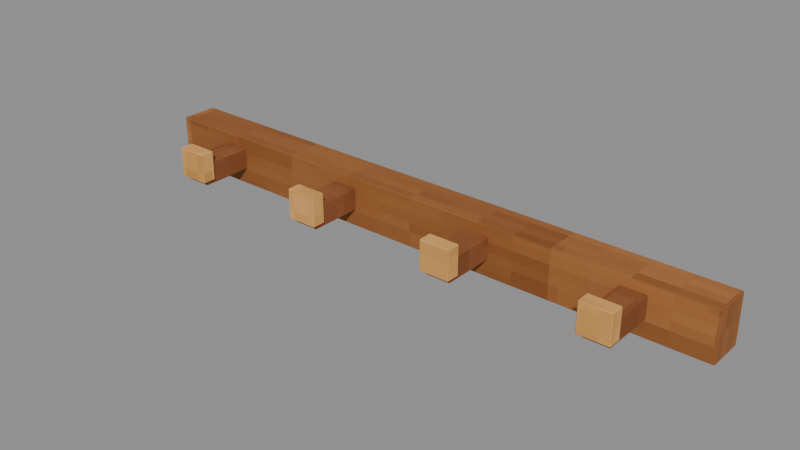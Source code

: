# Source: OakPegRail.blend  (saved by Blender 4.3.34; exported with 4.5.12 LTS)
import bpy
from mathutils import Matrix  # noqa: F401  (used for matrix-valued properties, if any)

bpy.ops.wm.read_factory_settings(use_empty=True)
scene = bpy.context.scene
scene.name = 'Prop'

# ---- collections
col_oakpegrail_asset = bpy.data.collections.new('OakPegRail asset'); scene.collection.children.link(col_oakpegrail_asset)

# ---- images (referenced by path relative to the original .blend; pixels are not part of the script)
import os
ASSET_DIR = os.environ.get("B2B_ASSET_DIR", "")  # directory of the original .blend (textures are referenced by path, not embedded)
HERE = os.path.dirname(os.path.abspath(__file__))  # packed textures are extracted next to this script under _unpacked/

def load_image(name, relpath, width, height, colorspace="sRGB"):
    """Load a texture the original file referenced (path relative to the .blend, or extracted next to this script)."""
    p = next((c for c in (os.path.join(HERE, relpath), os.path.join(ASSET_DIR, relpath)) if relpath and os.path.exists(c)), "")
    if p:
        img = bpy.data.images.load(p, check_existing=True)
        img.name = name
    else:  # same state as the original file: an image datablock whose file is absent (Cycles renders it pink)
        img = bpy.data.images.new(name, width, height)
        img.source = "FILE"
        img.filepath = "//" + (relpath or name)
    img.colorspace_settings.name = colorspace
    return img
img_minecraft___shelf_oak = load_image('Minecraft • Shelf oak', '_unpacked/Shelf_oak.d4328b0c.png', 64, 64, 'sRGB')
img_minecraft___cut_timber = load_image('Minecraft • Cut timber', '_unpacked/Cut_timber.4b9fd4d1.png', 64, 64, 'sRGB')
img_minecraft___peg = load_image('Minecraft • Peg', '_unpacked/Peg.73737573.png', 64, 64, 'sRGB')

# ---- materials (node trees are filled in below, after node groups)
mat_minecraft___shelf_oak = bpy.data.materials.new('Minecraft / Shelf oak')
mat_minecraft___shelf_oak.diffuse_color = (0.5725, 0.3451, 0.1529, 1.0)
mat_minecraft___cut_timber = bpy.data.materials.new('Minecraft / Cut timber')
mat_minecraft___cut_timber.diffuse_color = (0.5294, 0.302, 0.1451, 1.0)
mat_minecraft___peg = bpy.data.materials.new('Minecraft / Peg')
mat_minecraft___peg.diffuse_color = (0.8784, 0.651, 0.3686, 1.0)

# ---- material node trees
mat_minecraft___shelf_oak.use_nodes = True; mat_minecraft___shelf_oak.node_tree.nodes.clear()
_N = mat_minecraft___shelf_oak.node_tree.nodes; _L = mat_minecraft___shelf_oak.node_tree.links
n0 = _N.new('ShaderNodeBsdfPrincipled'); n0.name = 'Principled BSDF'; n0.location = (10, 300)
n0.inputs[2].default_value = 0.85
n1 = _N.new('ShaderNodeOutputMaterial'); n1.name = 'Material Output'; n1.location = (300, 300)
n2 = _N.new('ShaderNodeTexImage'); n2.name = 'Image Texture'; n2.location = (-580, 280)
n2.image = img_minecraft___shelf_oak
n2.interpolation = 'Closest'
_L.new(n0.outputs[0], n1.inputs[0])
_L.new(n2.outputs[0], n0.inputs[0])
n1.is_active_output = True
mat_minecraft___cut_timber.use_nodes = True; mat_minecraft___cut_timber.node_tree.nodes.clear()
_N = mat_minecraft___cut_timber.node_tree.nodes; _L = mat_minecraft___cut_timber.node_tree.links
n0 = _N.new('ShaderNodeBsdfPrincipled'); n0.name = 'Principled BSDF'; n0.location = (10, 300)
n0.inputs[2].default_value = 0.85
n1 = _N.new('ShaderNodeOutputMaterial'); n1.name = 'Material Output'; n1.location = (300, 300)
n2 = _N.new('ShaderNodeTexImage'); n2.name = 'Image Texture'; n2.location = (-580, 280)
n2.image = img_minecraft___cut_timber
n2.interpolation = 'Closest'
_L.new(n0.outputs[0], n1.inputs[0])
_L.new(n2.outputs[0], n0.inputs[0])
n1.is_active_output = True
mat_minecraft___peg.use_nodes = True; mat_minecraft___peg.node_tree.nodes.clear()
_N = mat_minecraft___peg.node_tree.nodes; _L = mat_minecraft___peg.node_tree.links
n0 = _N.new('ShaderNodeBsdfPrincipled'); n0.name = 'Principled BSDF'; n0.location = (10, 300)
n0.inputs[2].default_value = 0.85
n1 = _N.new('ShaderNodeOutputMaterial'); n1.name = 'Material Output'; n1.location = (300, 300)
n2 = _N.new('ShaderNodeTexImage'); n2.name = 'Image Texture'; n2.location = (-580, 280)
n2.image = img_minecraft___peg
n2.interpolation = 'Closest'
_L.new(n0.outputs[0], n1.inputs[0])
_L.new(n2.outputs[0], n0.inputs[0])
n1.is_active_output = True

# ---- meshes
me_oakpegrail_oak_back = bpy.data.meshes.new('OakPegRail.Oak-back')
me_oakpegrail_oak_back.from_pydata([(-0.635, -0.0395, -0.0525), (0.635, -0.0395, -0.0525), (0.635, 0.0395, -0.0525), (-0.635, 0.0395, -0.0525), (-0.635, -0.0395, 0.0525), (0.635, -0.0395, 0.0525), (0.635, 0.0395, 0.0525), (-0.635, 0.0395, 0.0525)], [], [(0, 3, 2, 1), (4, 5, 6, 7), (0, 1, 5, 4), (1, 2, 6, 5), (2, 3, 7, 6), (3, 0, 4, 7)])
_uv = me_oakpegrail_oak_back.uv_layers.new(name='UV0.Surface')
_uv.uv.foreach_set('vector', [-0.01249, 0.2963, -0.01249, 0.3595, 1.004, 0.3595, 1.004, 0.2963, -0.01249, 0.2963, 1.004, 0.2963, 1.004, 0.3595, -0.01249, 0.3595, -0.01249, 0.2859, 1.004, 0.2859, 1.004, 0.3699, -0.01249, 0.3699, 0.4535, 0.2963, 0.4535, 0.3595, 0.5375, 0.3595, 0.5375, 0.2963, 1.004, 0.2859, -0.01249, 0.2859, -0.01249, 0.3699, 1.004, 0.3699, 0.4535, 0.3595, 0.4535, 0.2963, 0.5375, 0.2963, 0.5375, 0.3595])
_uv.active_render = True
_uv = me_oakpegrail_oak_back.uv_layers.new(name='UV1.Paint')
_uv.uv.foreach_set('vector', [0.3454, 3.193e-08, 0.4633, 3.663e-08, 0.4633, 1.0, 0.3454, 1.0, 0.4793, 1.0, 0.4793, 3.71e-08, 0.5972, 4.179e-08, 0.5972, 1.0, 0.1567, 2.442e-08, 0.1567, 1.0, 0.0, 1.0, 1.433e-07, 1.831e-08, 0.7311, 0.08268, 0.6132, 0.08268, 0.6132, 0.0, 0.7311, 0.0, 0.3294, 3.099e-08, 0.3294, 1.0, 0.1727, 1.0, 0.1727, 2.489e-08, 0.7311, 0.1738, 0.6132, 0.1738, 0.6132, 0.09112, 0.7311, 0.09112])
me_oakpegrail_oak_back.materials.append(mat_minecraft___shelf_oak)
me_oakpegrail_oak_back.update()
me_oakpegrail_peg_1 = bpy.data.meshes.new('OakPegRail.Peg-1')
me_oakpegrail_peg_1.from_pydata([(-0.027, -0.064, -0.024), (0.027, -0.064, -0.024), (0.027, 0.064, -0.024), (-0.027, 0.064, -0.024), (-0.027, -0.064, 0.024), (0.027, -0.064, 0.024), (0.027, 0.064, 0.024), (-0.027, 0.064, 0.024)], [], [(0, 3, 2, 1), (4, 5, 6, 7), (0, 1, 5, 4), (1, 2, 6, 5), (2, 3, 7, 6), (3, 0, 4, 7)])
_uv = me_oakpegrail_peg_1.uv_layers.new(name='UV0.Surface')
_uv.uv.foreach_set('vector', [0.331, 0.0865, 0.4334, 0.0865, 0.4334, 0.1297, 0.331, 0.1297, 0.331, 0.0865, 0.331, 0.1297, 0.4334, 0.1297, 0.4334, 0.0865, 0.05501, 0.4705, 0.09821, 0.4705, 0.09821, 0.5089, 0.05501, 0.5089, 0.331, 0.4705, 0.4334, 0.4705, 0.4334, 0.5089, 0.331, 0.5089, 0.09821, 0.4705, 0.05501, 0.4705, 0.05501, 0.5089, 0.09821, 0.5089, 0.4334, 0.4705, 0.331, 0.4705, 0.331, 0.5089, 0.4334, 0.5089])
_uv.active_render = True
_uv = me_oakpegrail_peg_1.uv_layers.new(name='UV1.Paint')
_uv.uv.foreach_set('vector', [0.6938, 0.1822, 0.6938, 0.283, 0.6132, 0.283, 0.6132, 0.1822, 0.6132, 0.2915, 0.6938, 0.2915, 0.6938, 0.3922, 0.6132, 0.3922, 0.9154, 0.477, 0.9154, 0.5195, 0.8437, 0.5195, 0.8437, 0.477, 0.8188, 0.1092, 0.8188, 0.21, 0.7471, 0.21, 0.7471, 0.1092, 0.9154, 0.5279, 0.9154, 0.5704, 0.8437, 0.5704, 0.8437, 0.5279, 0.8188, 0.2185, 0.8188, 0.3192, 0.7471, 0.3192, 0.7471, 0.2185])
me_oakpegrail_peg_1.materials.append(mat_minecraft___cut_timber)
me_oakpegrail_peg_1.update()
me_oakpegrail_peg_stop_1 = bpy.data.meshes.new('OakPegRail.Peg-stop-1')
me_oakpegrail_peg_stop_1.from_pydata([(-0.0325, -0.015, -0.032), (0.0325, -0.015, -0.032), (0.0325, 0.015, -0.032), (-0.0325, 0.015, -0.032), (-0.0325, -0.015, 0.032), (0.0325, -0.015, 0.032), (0.0325, 0.015, 0.032), (-0.0325, 0.015, 0.032)], [], [(0, 3, 2, 1), (4, 5, 6, 7), (0, 1, 5, 4), (1, 2, 6, 5), (2, 3, 7, 6), (3, 0, 4, 7)])
_uv = me_oakpegrail_peg_stop_1.uv_layers.new(name='UV0.Surface')
_uv.uv.foreach_set('vector', [0.4605, 0.4508, 0.4605, 0.4748, 0.5125, 0.4748, 0.5125, 0.4508, 0.4605, 0.4508, 0.5125, 0.4508, 0.5125, 0.4748, 0.4605, 0.4748, 0.4605, 0.5764, 0.5125, 0.5764, 0.5125, 0.6276, 0.4605, 0.6276, 0.8569, 0.4508, 0.8569, 0.4748, 0.9081, 0.4748, 0.9081, 0.4508, 0.5125, 0.5764, 0.4605, 0.5764, 0.4605, 0.6276, 0.5125, 0.6276, 0.8569, 0.4748, 0.8569, 0.4508, 0.9081, 0.4508, 0.9081, 0.4748])
_uv.active_render = True
_uv = me_oakpegrail_peg_stop_1.uv_layers.new(name='UV1.Paint')
_uv.uv.foreach_set('vector', [0.8437, 0.8846, 0.8885, 0.8846, 0.8885, 0.9358, 0.8437, 0.9358, 0.8437, 0.9954, 0.8437, 0.9442, 0.8885, 0.9442, 0.8885, 0.9954, 0.9392, 5.635e-09, 0.9392, 0.05118, 0.8437, 0.05118, 0.8437, 1.878e-09, 1.0, 0.4081, 0.9552, 0.4081, 0.9552, 0.3577, 1.0, 0.3577, 0.9392, 0.05962, 0.9392, 0.1108, 0.8437, 0.1108, 0.8437, 0.05962, 1.0, 0.4669, 0.9552, 0.4669, 0.9552, 0.4165, 1.0, 0.4165])
me_oakpegrail_peg_stop_1.materials.append(mat_minecraft___peg)
me_oakpegrail_peg_stop_1.update()
me_oakpegrail_peg_2 = bpy.data.meshes.new('OakPegRail.Peg-2')
me_oakpegrail_peg_2.from_pydata([(-0.027, -0.064, -0.024), (0.027, -0.064, -0.024), (0.027, 0.064, -0.024), (-0.027, 0.064, -0.024), (-0.027, -0.064, 0.024), (0.027, -0.064, 0.024), (0.027, 0.064, 0.024), (-0.027, 0.064, 0.024)], [], [(0, 3, 2, 1), (4, 5, 6, 7), (0, 1, 5, 4), (1, 2, 6, 5), (2, 3, 7, 6), (3, 0, 4, 7)])
_uv = me_oakpegrail_peg_2.uv_layers.new(name='UV0.Surface')
_uv.uv.foreach_set('vector', [0.5778, 0.3715, 0.6802, 0.3715, 0.6802, 0.4147, 0.5778, 0.4147, 0.5778, 0.3715, 0.5778, 0.4147, 0.6802, 0.4147, 0.6802, 0.3715, 0.5498, 0.5075, 0.593, 0.5075, 0.593, 0.5459, 0.5498, 0.5459, 0.5778, 0.5075, 0.6802, 0.5075, 0.6802, 0.5459, 0.5778, 0.5459, 0.593, 0.5075, 0.5498, 0.5075, 0.5498, 0.5459, 0.593, 0.5459, 0.6802, 0.5075, 0.5778, 0.5075, 0.5778, 0.5459, 0.6802, 0.5459])
_uv.active_render = True
_uv = me_oakpegrail_peg_2.uv_layers.new(name='UV1.Paint')
_uv.uv.foreach_set('vector', [0.6938, 0.6191, 0.6938, 0.7199, 0.6132, 0.7199, 0.6132, 0.6191, 0.6132, 0.7284, 0.6938, 0.7284, 0.6938, 0.8291, 0.6132, 0.8291, 0.9154, 0.6808, 0.9154, 0.7233, 0.8437, 0.7233, 0.8437, 0.6808, 0.8188, 0.3277, 0.8188, 0.4285, 0.7471, 0.4285, 0.7471, 0.3277, 0.9154, 0.7317, 0.9154, 0.7743, 0.8437, 0.7743, 0.8437, 0.7317, 0.8188, 0.4369, 0.8188, 0.5377, 0.7471, 0.5377, 0.7471, 0.4369])
me_oakpegrail_peg_2.materials.append(mat_minecraft___cut_timber)
me_oakpegrail_peg_2.update()
me_oakpegrail_peg_stop_2 = bpy.data.meshes.new('OakPegRail.Peg-stop-2')
me_oakpegrail_peg_stop_2.from_pydata([(-0.0325, -0.015, -0.032), (0.0325, -0.015, -0.032), (0.0325, 0.015, -0.032), (-0.0325, 0.015, -0.032), (-0.0325, -0.015, 0.032), (0.0325, -0.015, 0.032), (0.0325, 0.015, 0.032), (-0.0325, 0.015, 0.032)], [], [(0, 3, 2, 1), (4, 5, 6, 7), (0, 1, 5, 4), (1, 2, 6, 5), (2, 3, 7, 6), (3, 0, 4, 7)])
_uv = me_oakpegrail_peg_stop_2.uv_layers.new(name='UV0.Surface')
_uv.uv.foreach_set('vector', [0.1142, 0.2641, 0.1142, 0.2881, 0.1662, 0.2881, 0.1662, 0.2641, 0.1142, 0.2641, 0.1662, 0.2641, 0.1662, 0.2881, 0.1142, 0.2881, 0.1142, 0.3897, 0.1662, 0.3897, 0.1662, 0.4409, 0.1142, 0.4409, 0.2626, 0.2641, 0.2626, 0.2881, 0.3138, 0.2881, 0.3138, 0.2641, 0.1662, 0.3897, 0.1142, 0.3897, 0.1142, 0.4409, 0.1662, 0.4409, 0.2626, 0.2881, 0.2626, 0.2641, 0.3138, 0.2641, 0.3138, 0.2881])
_uv.active_render = True
_uv = me_oakpegrail_peg_stop_2.uv_layers.new(name='UV1.Paint')
_uv.uv.foreach_set('vector', [0.9552, 4.696e-10, 1.0, 2.348e-09, 1.0, 0.05118, 0.9552, 0.05118, 0.9552, 0.1108, 0.9552, 0.05962, 1.0, 0.05962, 1.0, 0.1108, 0.9392, 0.1192, 0.9392, 0.1704, 0.8437, 0.1704, 0.8437, 0.1192, 1.0, 0.5258, 0.9552, 0.5258, 0.9552, 0.4754, 1.0, 0.4754, 0.9392, 0.1789, 0.9392, 0.23, 0.8437, 0.23, 0.8437, 0.1789, 1.0, 0.5846, 0.9552, 0.5846, 0.9552, 0.5342, 1.0, 0.5342])
me_oakpegrail_peg_stop_2.materials.append(mat_minecraft___peg)
me_oakpegrail_peg_stop_2.update()
me_oakpegrail_peg_3 = bpy.data.meshes.new('OakPegRail.Peg-3')
me_oakpegrail_peg_3.from_pydata([(-0.027, -0.064, -0.024), (0.027, -0.064, -0.024), (0.027, 0.064, -0.024), (-0.027, 0.064, -0.024), (-0.027, -0.064, 0.024), (0.027, -0.064, 0.024), (0.027, 0.064, 0.024), (-0.027, 0.064, 0.024)], [], [(0, 3, 2, 1), (4, 5, 6, 7), (0, 1, 5, 4), (1, 2, 6, 5), (2, 3, 7, 6), (3, 0, 4, 7)])
_uv = me_oakpegrail_peg_3.uv_layers.new(name='UV0.Surface')
_uv.uv.foreach_set('vector', [-0.04518, 0.7504, 0.05722, 0.7504, 0.05722, 0.7936, -0.04518, 0.7936, -0.04518, 0.7504, -0.04518, 0.7936, 0.05722, 0.7936, 0.05722, 0.7504, 0.1828, 0.6304, 0.226, 0.6304, 0.226, 0.6688, 0.1828, 0.6688, -0.04518, 0.6304, 0.05722, 0.6304, 0.05722, 0.6688, -0.04518, 0.6688, 0.226, 0.6304, 0.1828, 0.6304, 0.1828, 0.6688, 0.226, 0.6688, 0.05722, 0.6304, -0.04518, 0.6304, -0.04518, 0.6688, 0.05722, 0.6688])
_uv.active_render = True
_uv = me_oakpegrail_peg_3.uv_layers.new(name='UV1.Paint')
_uv.uv.foreach_set('vector', [0.6938, 0.8376, 0.6938, 0.9384, 0.6132, 0.9384, 0.6132, 0.8376, 0.7471, 0.0, 0.8277, 0.0, 0.8277, 0.1008, 0.7471, 0.1008, 0.9154, 0.7827, 0.9154, 0.8252, 0.8437, 0.8252, 0.8437, 0.7827, 0.8188, 0.5461, 0.8188, 0.6469, 0.7471, 0.6469, 0.7471, 0.5461, 0.9154, 0.8337, 0.9154, 0.8762, 0.8437, 0.8762, 0.8437, 0.8337, 0.8188, 0.6554, 0.8188, 0.7561, 0.7471, 0.7561, 0.7471, 0.6554])
me_oakpegrail_peg_3.materials.append(mat_minecraft___cut_timber)
me_oakpegrail_peg_3.update()
me_oakpegrail_peg_stop_3 = bpy.data.meshes.new('OakPegRail.Peg-stop-3')
me_oakpegrail_peg_stop_3.from_pydata([(-0.0325, -0.015, -0.032), (0.0325, -0.015, -0.032), (0.0325, 0.015, -0.032), (-0.0325, 0.015, -0.032), (-0.0325, -0.015, 0.032), (0.0325, -0.015, 0.032), (0.0325, 0.015, 0.032), (-0.0325, 0.015, 0.032)], [], [(0, 3, 2, 1), (4, 5, 6, 7), (0, 1, 5, 4), (1, 2, 6, 5), (2, 3, 7, 6), (3, 0, 4, 7)])
_uv = me_oakpegrail_peg_stop_3.uv_layers.new(name='UV0.Surface')
_uv.uv.foreach_set('vector', [1.038, 0.3164, 1.038, 0.3404, 1.09, 0.3404, 1.09, 0.3164, 1.038, 0.3164, 1.09, 0.3164, 1.09, 0.3404, 1.038, 0.3404, 1.038, 0.442, 1.09, 0.442, 1.09, 0.4932, 1.038, 0.4932, 0.9307, 0.3164, 0.9307, 0.3404, 0.9819, 0.3404, 0.9819, 0.3164, 1.09, 0.442, 1.038, 0.442, 1.038, 0.4932, 1.09, 0.4932, 0.9307, 0.3404, 0.9307, 0.3164, 0.9819, 0.3164, 0.9819, 0.3404])
_uv.active_render = True
_uv = me_oakpegrail_peg_stop_3.uv_layers.new(name='UV1.Paint')
_uv.uv.foreach_set('vector', [0.9552, 0.1192, 1.0, 0.1192, 1.0, 0.1704, 0.9552, 0.1704, 0.9552, 0.23, 0.9552, 0.1789, 1.0, 0.1789, 1.0, 0.23, 0.9392, 0.2385, 0.9392, 0.2897, 0.8437, 0.2897, 0.8437, 0.2385, 1.0, 0.6434, 0.9552, 0.6434, 0.9552, 0.593, 1.0, 0.593, 0.9392, 0.2981, 0.9392, 0.3493, 0.8437, 0.3493, 0.8437, 0.2981, 1.0, 0.7023, 0.9552, 0.7023, 0.9552, 0.6519, 1.0, 0.6519])
me_oakpegrail_peg_stop_3.materials.append(mat_minecraft___peg)
me_oakpegrail_peg_stop_3.update()
me_oakpegrail_peg_4 = bpy.data.meshes.new('OakPegRail.Peg-4')
me_oakpegrail_peg_4.from_pydata([(-0.027, -0.064, -0.024), (0.027, -0.064, -0.024), (0.027, 0.064, -0.024), (-0.027, 0.064, -0.024), (-0.027, -0.064, 0.024), (0.027, -0.064, 0.024), (0.027, 0.064, 0.024), (-0.027, 0.064, 0.024)], [], [(0, 3, 2, 1), (4, 5, 6, 7), (0, 1, 5, 4), (1, 2, 6, 5), (2, 3, 7, 6), (3, 0, 4, 7)])
_uv = me_oakpegrail_peg_4.uv_layers.new(name='UV0.Surface')
_uv.uv.foreach_set('vector', [0.6198, 0.8071, 0.7222, 0.8071, 0.7222, 0.8503, 0.6198, 0.8503, 0.6198, 0.8071, 0.6198, 0.8503, 0.7222, 0.8503, 0.7222, 0.8071, 1.104, 0.4311, 1.147, 0.4311, 1.147, 0.4695, 1.104, 0.4695, 0.6198, 0.4311, 0.7222, 0.4311, 0.7222, 0.4695, 0.6198, 0.4695, 1.147, 0.4311, 1.104, 0.4311, 1.104, 0.4695, 1.147, 0.4695, 0.7222, 0.4311, 0.6198, 0.4311, 0.6198, 0.4695, 0.7222, 0.4695])
_uv.active_render = True
_uv = me_oakpegrail_peg_4.uv_layers.new(name='UV1.Paint')
_uv.uv.foreach_set('vector', [0.6938, 0.4007, 0.6938, 0.5015, 0.6132, 0.5015, 0.6132, 0.4007, 0.6132, 0.5099, 0.6938, 0.5099, 0.6938, 0.6107, 0.6132, 0.6107, 0.9154, 0.5789, 0.9154, 0.6214, 0.8437, 0.6214, 0.8437, 0.5789, 0.8188, 0.7646, 0.8188, 0.8654, 0.7471, 0.8654, 0.7471, 0.7646, 0.9154, 0.6298, 0.9154, 0.6723, 0.8437, 0.6723, 0.8437, 0.6298, 0.8188, 0.8738, 0.8188, 0.9746, 0.7471, 0.9746, 0.7471, 0.8738])
me_oakpegrail_peg_4.materials.append(mat_minecraft___cut_timber)
me_oakpegrail_peg_4.update()
me_oakpegrail_peg_stop_4 = bpy.data.meshes.new('OakPegRail.Peg-stop-4')
me_oakpegrail_peg_stop_4.from_pydata([(-0.0325, -0.015, -0.032), (0.0325, -0.015, -0.032), (0.0325, 0.015, -0.032), (-0.0325, 0.015, -0.032), (-0.0325, -0.015, 0.032), (0.0325, -0.015, 0.032), (0.0325, 0.015, 0.032), (-0.0325, 0.015, 0.032)], [], [(0, 3, 2, 1), (4, 5, 6, 7), (0, 1, 5, 4), (1, 2, 6, 5), (2, 3, 7, 6), (3, 0, 4, 7)])
_uv = me_oakpegrail_peg_stop_4.uv_layers.new(name='UV0.Surface')
_uv.uv.foreach_set('vector', [0.4654, -0.1031, 0.4654, -0.07913, 0.5174, -0.07913, 0.5174, -0.1031, 0.4654, -0.1031, 0.5174, -0.1031, 0.5174, -0.07913, 0.4654, -0.07913, 0.4654, 0.02247, 0.5174, 0.02247, 0.5174, 0.07367, 0.4654, 0.07367, 0.1018, -0.1031, 0.1018, -0.07913, 0.153, -0.07913, 0.153, -0.1031, 0.5174, 0.02247, 0.4654, 0.02247, 0.4654, 0.07367, 0.5174, 0.07367, 0.1018, -0.07913, 0.1018, -0.1031, 0.153, -0.1031, 0.153, -0.07913])
_uv.active_render = True
_uv = me_oakpegrail_peg_stop_4.uv_layers.new(name='UV1.Paint')
_uv.uv.foreach_set('vector', [0.9552, 0.2385, 1.0, 0.2385, 1.0, 0.2897, 0.9552, 0.2897, 0.9552, 0.3493, 0.9552, 0.2981, 1.0, 0.2981, 1.0, 0.3493, 0.9392, 0.3577, 0.9392, 0.4089, 0.8437, 0.4089, 0.8437, 0.3577, 1.0, 0.7611, 0.9552, 0.7611, 0.9552, 0.7107, 1.0, 0.7107, 0.9392, 0.4173, 0.9392, 0.4685, 0.8437, 0.4685, 0.8437, 0.4173, 1.0, 0.8199, 0.9552, 0.8199, 0.9552, 0.7695, 1.0, 0.7695])
me_oakpegrail_peg_stop_4.materials.append(mat_minecraft___peg)
me_oakpegrail_peg_stop_4.update()

# ---- objects
ob_oakpegrail = bpy.data.objects.new('OakPegRail', None)
ob_oakpegrail_oak_back = bpy.data.objects.new('OakPegRail.Oak-back', me_oakpegrail_oak_back)
ob_oakpegrail_peg_1 = bpy.data.objects.new('OakPegRail.Peg-1', me_oakpegrail_peg_1)
ob_oakpegrail_peg_stop_1 = bpy.data.objects.new('OakPegRail.Peg-stop-1', me_oakpegrail_peg_stop_1)
ob_oakpegrail_peg_2 = bpy.data.objects.new('OakPegRail.Peg-2', me_oakpegrail_peg_2)
ob_oakpegrail_peg_stop_2 = bpy.data.objects.new('OakPegRail.Peg-stop-2', me_oakpegrail_peg_stop_2)
ob_oakpegrail_peg_3 = bpy.data.objects.new('OakPegRail.Peg-3', me_oakpegrail_peg_3)
ob_oakpegrail_peg_stop_3 = bpy.data.objects.new('OakPegRail.Peg-stop-3', me_oakpegrail_peg_stop_3)
ob_oakpegrail_peg_4 = bpy.data.objects.new('OakPegRail.Peg-4', me_oakpegrail_peg_4)
ob_oakpegrail_peg_stop_4 = bpy.data.objects.new('OakPegRail.Peg-stop-4', me_oakpegrail_peg_stop_4)

# ---- transforms, parenting, visibility, modifiers, constraints
ob_oakpegrail.location = (0.0, 0.0, 0.0)
ob_oakpegrail.empty_display_size = 0.075
ob_oakpegrail_oak_back.parent = ob_oakpegrail
ob_oakpegrail_oak_back.location = (0.0, 0.0, 0.0)
_m = ob_oakpegrail_oak_back.modifiers.new('Hand-finished edges', 'BEVEL')
_m.width = 0.002
_m.width_pct = 0.002
_m.harden_normals = True
ob_oakpegrail_peg_1.parent = ob_oakpegrail
ob_oakpegrail_peg_1.location = (-0.47, -0.088, 0.007)
_m = ob_oakpegrail_peg_1.modifiers.new('Hand-finished edges', 'BEVEL')
_m.width = 0.002
_m.width_pct = 0.002
_m.harden_normals = True
ob_oakpegrail_peg_stop_1.parent = ob_oakpegrail
ob_oakpegrail_peg_stop_1.location = (-0.47, -0.149, 0.025)
_m = ob_oakpegrail_peg_stop_1.modifiers.new('Hand-finished edges', 'BEVEL')
_m.width = 0.002
_m.width_pct = 0.002
_m.harden_normals = True
ob_oakpegrail_peg_2.parent = ob_oakpegrail
ob_oakpegrail_peg_2.location = (-0.16, -0.088, 0.007)
_m = ob_oakpegrail_peg_2.modifiers.new('Hand-finished edges', 'BEVEL')
_m.width = 0.002
_m.width_pct = 0.002
_m.harden_normals = True
ob_oakpegrail_peg_stop_2.parent = ob_oakpegrail
ob_oakpegrail_peg_stop_2.location = (-0.16, -0.149, 0.025)
_m = ob_oakpegrail_peg_stop_2.modifiers.new('Hand-finished edges', 'BEVEL')
_m.width = 0.002
_m.width_pct = 0.002
_m.harden_normals = True
ob_oakpegrail_peg_3.parent = ob_oakpegrail
ob_oakpegrail_peg_3.location = (0.16, -0.088, 0.007)
_m = ob_oakpegrail_peg_3.modifiers.new('Hand-finished edges', 'BEVEL')
_m.width = 0.002
_m.width_pct = 0.002
_m.harden_normals = True
ob_oakpegrail_peg_stop_3.parent = ob_oakpegrail
ob_oakpegrail_peg_stop_3.location = (0.16, -0.149, 0.025)
_m = ob_oakpegrail_peg_stop_3.modifiers.new('Hand-finished edges', 'BEVEL')
_m.width = 0.002
_m.width_pct = 0.002
_m.harden_normals = True
ob_oakpegrail_peg_4.parent = ob_oakpegrail
ob_oakpegrail_peg_4.location = (0.48, -0.088, 0.007)
_m = ob_oakpegrail_peg_4.modifiers.new('Hand-finished edges', 'BEVEL')
_m.width = 0.002
_m.width_pct = 0.002
_m.harden_normals = True
ob_oakpegrail_peg_stop_4.parent = ob_oakpegrail
ob_oakpegrail_peg_stop_4.location = (0.48, -0.149, 0.025)
_m = ob_oakpegrail_peg_stop_4.modifiers.new('Hand-finished edges', 'BEVEL')
_m.width = 0.002
_m.width_pct = 0.002
_m.harden_normals = True

# ---- collection membership
col_oakpegrail_asset.objects.link(ob_oakpegrail)
col_oakpegrail_asset.objects.link(ob_oakpegrail_oak_back)
col_oakpegrail_asset.objects.link(ob_oakpegrail_peg_1)
col_oakpegrail_asset.objects.link(ob_oakpegrail_peg_stop_1)
col_oakpegrail_asset.objects.link(ob_oakpegrail_peg_2)
col_oakpegrail_asset.objects.link(ob_oakpegrail_peg_stop_2)
col_oakpegrail_asset.objects.link(ob_oakpegrail_peg_3)
col_oakpegrail_asset.objects.link(ob_oakpegrail_peg_stop_3)
col_oakpegrail_asset.objects.link(ob_oakpegrail_peg_4)
col_oakpegrail_asset.objects.link(ob_oakpegrail_peg_stop_4)

# ---- scene / render settings (as saved in the file)
scene.frame_start = 1; scene.frame_end = 250; scene.frame_set(1)
scene.render.engine = 'BLENDER_EEVEE_NEXT'
scene.render.image_settings.exr_codec = 'NONE'
scene.render.simplify_subdivision_render = 0
scene.render.simplify_child_particles_render = 0.0
scene.eevee.use_volume_custom_range = False
scene.eevee.use_fast_gi = False
scene.eevee.use_shadows = False
scene.view_settings.white_balance_temperature = 0.0
scene.view_settings.white_balance_tint = 0.0
scene.view_settings.white_balance_whitepoint = (2.97, 0.5193, -0.0414)
bpy.context.view_layer.update()

# ---- added for rendering (the .blend has no active camera and no usable light): camera, sun + grey world if the file has none
cam_auto = bpy.data.cameras.new('AutoCamera')
cam_auto.lens = 50.0
cam_auto.sensor_width = 36.0
cam_auto.clip_end = 1000.0
ob_auto_camera = bpy.data.objects.new('AutoCamera', cam_auto)
scene.collection.objects.link(ob_auto_camera)
ob_auto_camera.location = (1.19433, -1.49545, 0.957713)
ob_auto_camera.rotation_euler = (1.09748, -7.21219e-08, 0.694738)
scene.camera = ob_auto_camera
light_auto_sun = bpy.data.lights.new('AutoSun', 'SUN')
light_auto_sun.energy = 3.0
light_auto_sun.angle = 0.0523599
ob_auto_sun = bpy.data.objects.new('AutoSun', light_auto_sun)
scene.collection.objects.link(ob_auto_sun)
ob_auto_sun.rotation_euler = (0.872665, 0.174533, 0.523599)
if scene.world is None:
    world_auto = bpy.data.worlds.new('AutoWorld')
    world_auto.color = (0.3, 0.3, 0.3)
    scene.world = world_auto
bpy.context.view_layer.update()
